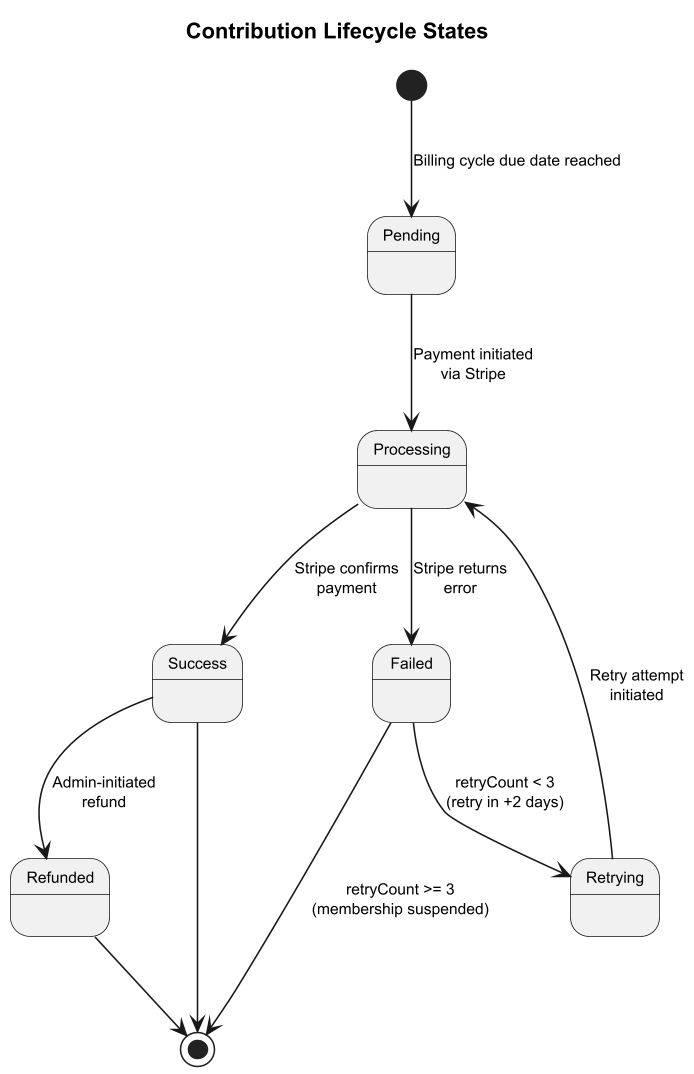

The diagram above was rendered by PlantUML. Its source (embedded in the PNG):
@startuml state-contribution
skinparam dpi 150
skinparam defaultFontSize 10

title Contribution Lifecycle States

[*] --> Pending : Billing cycle due date reached

Pending --> Processing : Payment initiated\nvia Stripe

Processing --> Success : Stripe confirms\npayment
Processing --> Failed : Stripe returns\nerror

Failed --> Retrying : retryCount < 3\n(retry in +2 days)
Retrying --> Processing : Retry attempt\ninitiated

Failed --> [*] : retryCount >= 3\n(membership suspended)

Success --> Refunded : Admin-initiated\nrefund
Success --> [*]
Refunded --> [*]

@enduml